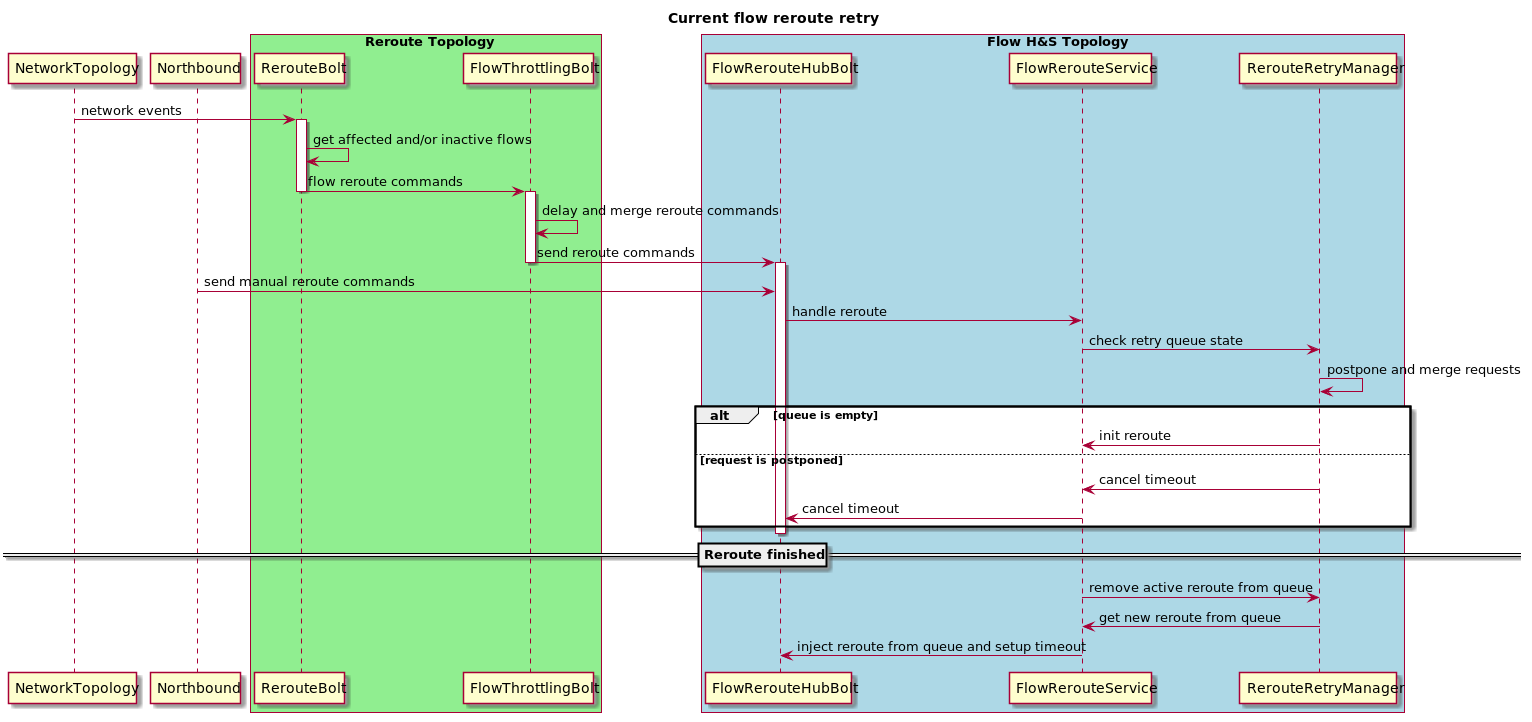

The diagram above was rendered by PlantUML. Its source (embedded in the PNG):
@startuml
title Current flow reroute retry

participant NetworkTopology
participant Northbound
box "Reroute Topology" #LightGreen
    participant RerouteBolt
    participant FlowThrottlingBolt
end box
box "Flow H&S Topology" #LightBlue
    participant FlowRerouteHubBolt
    participant FlowRerouteService
    participant RerouteRetryManager
end box

    NetworkTopology -> RerouteBolt : network events
activate RerouteBolt
    RerouteBolt -> RerouteBolt : get affected and/or inactive flows
    RerouteBolt -> FlowThrottlingBolt : flow reroute commands
deactivate RerouteBolt

activate FlowThrottlingBolt
    FlowThrottlingBolt -> FlowThrottlingBolt : delay and merge reroute commands
    FlowThrottlingBolt -> FlowRerouteHubBolt : send reroute commands
deactivate FlowThrottlingBolt

activate FlowRerouteHubBolt
    Northbound -> FlowRerouteHubBolt : send manual reroute commands
    FlowRerouteHubBolt -> FlowRerouteService : handle reroute
    FlowRerouteService -> RerouteRetryManager : check retry queue state
    RerouteRetryManager -> RerouteRetryManager : postpone and merge requests
alt queue is empty
    RerouteRetryManager -> FlowRerouteService : init reroute
else request is postponed
    RerouteRetryManager -> FlowRerouteService : cancel timeout
    FlowRerouteService -> FlowRerouteHubBolt : cancel timeout
end
deactivate FlowRerouteHubBolt

==Reroute finished==
    FlowRerouteService -> RerouteRetryManager : remove active reroute from queue
    RerouteRetryManager -> FlowRerouteService : get new reroute from queue
    FlowRerouteService -> FlowRerouteHubBolt : inject reroute from queue and setup timeout

@enduml